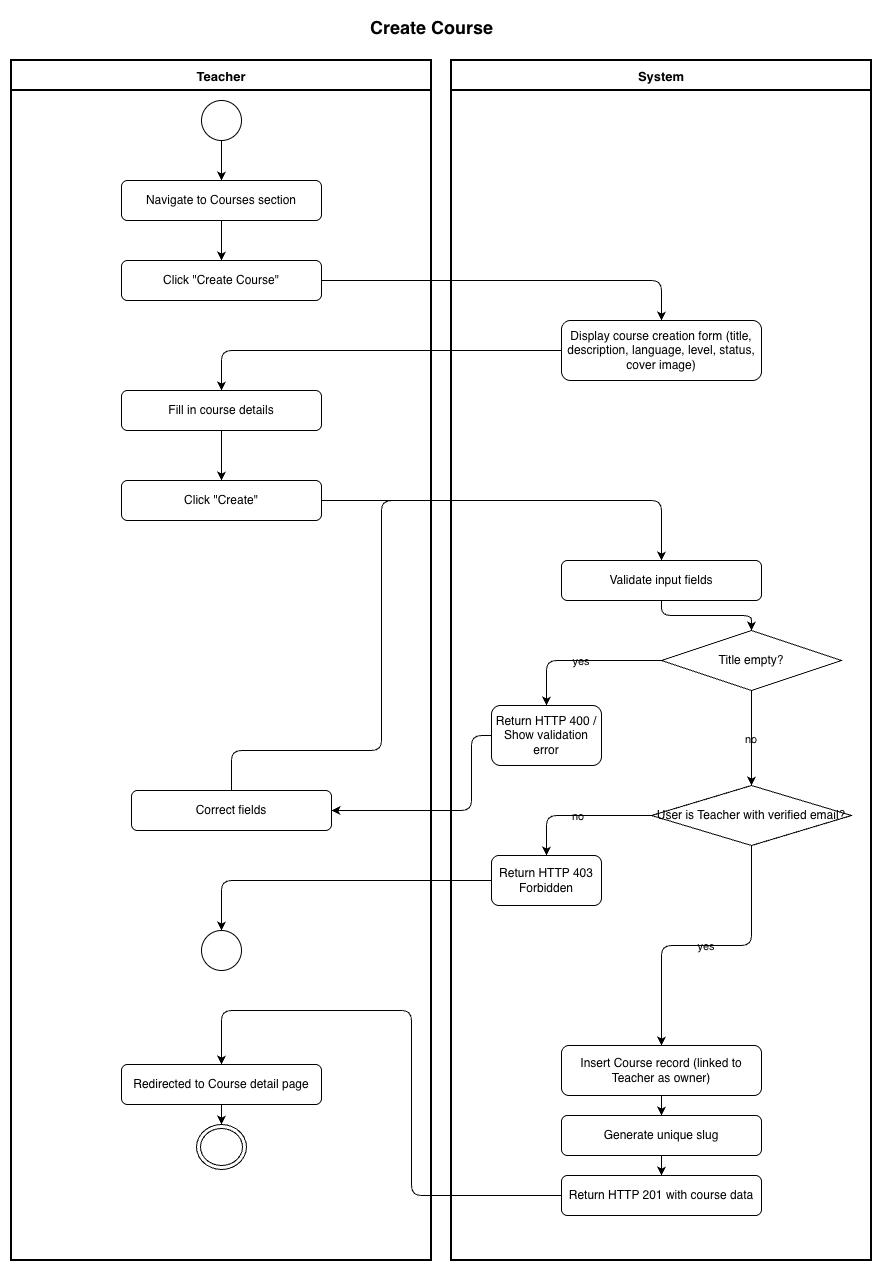

The diagram above was exported from draw.io. Its source (the exported page's mxGraphModel, read from the mxfile embedded in the PNG):
<mxGraphModel dx="1018" dy="815" grid="1" gridSize="10" guides="1" tooltips="1" connect="1" arrows="1" fold="1" page="1" pageScale="1" pageWidth="827" pageHeight="1169" background="#ffffff" math="0" shadow="0" adaptiveColors="auto">
  <root>
    <mxCell id="0" />
    <mxCell id="1" parent="0" />
    <mxCell id="2" parent="1" style="text;html=1;strokeColor=none;fillColor=none;align=center;fontSize=18;fontStyle=1;labelBackgroundColor=none;" value="Create Course" vertex="1">
      <mxGeometry height="40" width="560" x="160" y="10" as="geometry" />
    </mxCell>
    <mxCell id="3" parent="1" style="swimlane;startSize=30;fontStyle=1;fontSize=13;swimlaneLine=1;strokeWidth=2;labelBackgroundColor=none;" value="Teacher" vertex="1">
      <mxGeometry height="1200" width="420" x="20" y="60" as="geometry" />
    </mxCell>
    <mxCell id="5" parent="3" style="ellipse;aspect=fixed;labelBackgroundColor=none;" value="" vertex="1">
      <mxGeometry height="40" width="40" x="190" y="40" as="geometry" />
    </mxCell>
    <mxCell id="6" parent="3" style="rounded=1;whiteSpace=wrap;html=1;labelBackgroundColor=none;" value="Navigate to Courses section" vertex="1">
      <mxGeometry height="40" width="200" x="110" y="120" as="geometry" />
    </mxCell>
    <mxCell id="7" parent="3" style="rounded=1;whiteSpace=wrap;html=1;labelBackgroundColor=none;" value="Click &quot;Create Course&quot;" vertex="1">
      <mxGeometry height="40" width="200" x="110" y="200" as="geometry" />
    </mxCell>
    <mxCell id="9" parent="3" style="rounded=1;whiteSpace=wrap;html=1;labelBackgroundColor=none;" value="Fill in course details" vertex="1">
      <mxGeometry height="40" width="200" x="110" y="330" as="geometry" />
    </mxCell>
    <mxCell id="10" parent="3" style="rounded=1;whiteSpace=wrap;html=1;labelBackgroundColor=none;" value="Click &quot;Create&quot;" vertex="1">
      <mxGeometry height="40" width="200" x="110" y="420" as="geometry" />
    </mxCell>
    <mxCell id="14" parent="3" style="rounded=1;whiteSpace=wrap;html=1;labelBackgroundColor=none;" value="Correct fields" vertex="1">
      <mxGeometry height="40" width="200" x="120" y="730" as="geometry" />
    </mxCell>
    <mxCell id="17" parent="3" style="ellipse;aspect=fixed;labelBackgroundColor=none;" value="" vertex="1">
      <mxGeometry height="40" width="40" x="190" y="870" as="geometry" />
    </mxCell>
    <mxCell id="21" parent="3" style="rounded=1;whiteSpace=wrap;html=1;labelBackgroundColor=none;" value="Redirected to Course detail page" vertex="1">
      <mxGeometry height="40" width="200" x="110" y="1004" as="geometry" />
    </mxCell>
    <mxCell id="22" parent="3" style="ellipse;html=1;shape=endState;labelBackgroundColor=none;" value="" vertex="1">
      <mxGeometry height="45" width="50" x="185" y="1064" as="geometry" />
    </mxCell>
    <mxCell id="4" parent="1" style="swimlane;startSize=30;fontStyle=1;fontSize=13;swimlaneLine=1;strokeWidth=2;labelBackgroundColor=none;" value="System" vertex="1">
      <mxGeometry height="1200" width="420" x="460" y="60" as="geometry" />
    </mxCell>
    <mxCell id="8" parent="4" style="rounded=1;whiteSpace=wrap;html=1;labelBackgroundColor=none;" value="Display course creation form (title, description, language, level, status, cover image)" vertex="1">
      <mxGeometry height="60" width="200" x="110" y="260" as="geometry" />
    </mxCell>
    <mxCell id="11" parent="4" style="rounded=1;whiteSpace=wrap;html=1;labelBackgroundColor=none;" value="Validate input fields" vertex="1">
      <mxGeometry height="40" width="200" x="110" y="500" as="geometry" />
    </mxCell>
    <mxCell id="12" parent="4" style="rhombus;whiteSpace=wrap;html=1;labelBackgroundColor=none;" value="Title empty?" vertex="1">
      <mxGeometry height="60" width="180" x="210" y="570" as="geometry" />
    </mxCell>
    <mxCell id="13" parent="4" style="rounded=1;whiteSpace=wrap;html=1;labelBackgroundColor=none;" value="Return HTTP 400 / Show validation error" vertex="1">
      <mxGeometry height="60" width="110" x="40" y="645" as="geometry" />
    </mxCell>
    <mxCell id="15" parent="4" style="rhombus;whiteSpace=wrap;html=1;labelBackgroundColor=none;" value="User is Teacher with verified email?" vertex="1">
      <mxGeometry height="60" width="200" x="200" y="725" as="geometry" />
    </mxCell>
    <mxCell id="16" parent="4" style="rounded=1;whiteSpace=wrap;html=1;labelBackgroundColor=none;" value="Return HTTP 403 Forbidden" vertex="1">
      <mxGeometry height="50" width="110" x="40" y="795" as="geometry" />
    </mxCell>
    <mxCell id="18" parent="4" style="rounded=1;whiteSpace=wrap;html=1;labelBackgroundColor=none;" value="Insert Course record (linked to Teacher as owner)" vertex="1">
      <mxGeometry height="50" width="200" x="110" y="985" as="geometry" />
    </mxCell>
    <mxCell id="19" parent="4" style="rounded=1;whiteSpace=wrap;html=1;labelBackgroundColor=none;" value="Generate unique slug" vertex="1">
      <mxGeometry height="40" width="200" x="110" y="1055" as="geometry" />
    </mxCell>
    <mxCell id="20" parent="4" style="rounded=1;whiteSpace=wrap;html=1;labelBackgroundColor=none;" value="Return HTTP 201 with course data" vertex="1">
      <mxGeometry height="40" width="200" x="110" y="1115" as="geometry" />
    </mxCell>
    <mxCell id="50" edge="1" parent="1" source="5" style="edgeStyle=orthogonalEdgeStyle;labelBackgroundColor=none;fontColor=default;" target="6">
      <mxGeometry relative="1" as="geometry" />
    </mxCell>
    <mxCell id="51" edge="1" parent="1" source="6" style="edgeStyle=orthogonalEdgeStyle;labelBackgroundColor=none;fontColor=default;" target="7">
      <mxGeometry relative="1" as="geometry" />
    </mxCell>
    <mxCell id="52" edge="1" parent="1" source="7" style="edgeStyle=orthogonalEdgeStyle;labelBackgroundColor=none;fontColor=default;" target="8">
      <mxGeometry relative="1" as="geometry" />
    </mxCell>
    <mxCell id="53" edge="1" parent="1" source="8" style="edgeStyle=orthogonalEdgeStyle;labelBackgroundColor=none;fontColor=default;" target="9">
      <mxGeometry relative="1" as="geometry" />
    </mxCell>
    <mxCell id="54" edge="1" parent="1" source="9" style="edgeStyle=orthogonalEdgeStyle;labelBackgroundColor=none;fontColor=default;" target="10">
      <mxGeometry relative="1" as="geometry" />
    </mxCell>
    <mxCell id="55" edge="1" parent="1" source="10" style="edgeStyle=orthogonalEdgeStyle;labelBackgroundColor=none;fontColor=default;" target="11">
      <mxGeometry relative="1" as="geometry" />
    </mxCell>
    <mxCell id="56" edge="1" parent="1" source="11" style="edgeStyle=orthogonalEdgeStyle;labelBackgroundColor=none;fontColor=default;" target="12">
      <mxGeometry relative="1" as="geometry" />
    </mxCell>
    <mxCell id="57" edge="1" parent="1" source="12" style="edgeStyle=orthogonalEdgeStyle;labelBackgroundColor=none;fontColor=default;" target="13" value="yes">
      <mxGeometry relative="1" as="geometry" />
    </mxCell>
    <mxCell id="58" edge="1" parent="1" source="13" style="edgeStyle=orthogonalEdgeStyle;labelBackgroundColor=none;fontColor=default;" target="14">
      <mxGeometry relative="1" as="geometry">
        <Array as="points">
          <mxPoint x="480" y="735" />
          <mxPoint x="480" y="810" />
        </Array>
      </mxGeometry>
    </mxCell>
    <mxCell id="59" edge="1" parent="1" source="14" style="edgeStyle=orthogonalEdgeStyle;labelBackgroundColor=none;fontColor=default;" target="11">
      <mxGeometry relative="1" as="geometry">
        <Array as="points">
          <mxPoint x="240" y="750" />
          <mxPoint x="390" y="750" />
          <mxPoint x="390" y="500" />
          <mxPoint x="670" y="500" />
        </Array>
      </mxGeometry>
    </mxCell>
    <mxCell id="60" edge="1" parent="1" source="12" style="edgeStyle=orthogonalEdgeStyle;labelBackgroundColor=none;fontColor=default;" target="15" value="no">
      <mxGeometry relative="1" as="geometry" />
    </mxCell>
    <mxCell id="61" edge="1" parent="1" source="15" style="edgeStyle=orthogonalEdgeStyle;labelBackgroundColor=none;fontColor=default;" target="16" value="no">
      <mxGeometry relative="1" as="geometry" />
    </mxCell>
    <mxCell id="62" edge="1" parent="1" source="16" style="edgeStyle=orthogonalEdgeStyle;labelBackgroundColor=none;fontColor=default;" target="17">
      <mxGeometry relative="1" as="geometry" />
    </mxCell>
    <mxCell id="63" edge="1" parent="1" source="15" style="edgeStyle=orthogonalEdgeStyle;labelBackgroundColor=none;fontColor=default;" target="18" value="yes">
      <mxGeometry relative="1" as="geometry" />
    </mxCell>
    <mxCell id="64" edge="1" parent="1" source="18" style="edgeStyle=orthogonalEdgeStyle;labelBackgroundColor=none;fontColor=default;" target="19">
      <mxGeometry relative="1" as="geometry" />
    </mxCell>
    <mxCell id="65" edge="1" parent="1" source="19" style="edgeStyle=orthogonalEdgeStyle;labelBackgroundColor=none;fontColor=default;" target="20">
      <mxGeometry relative="1" as="geometry" />
    </mxCell>
    <mxCell id="66" edge="1" parent="1" source="20" style="edgeStyle=orthogonalEdgeStyle;labelBackgroundColor=none;fontColor=default;" target="21">
      <mxGeometry relative="1" as="geometry">
        <Array as="points">
          <mxPoint x="420" y="1195" />
          <mxPoint x="420" y="1010" />
          <mxPoint x="230" y="1010" />
        </Array>
      </mxGeometry>
    </mxCell>
    <mxCell id="67" edge="1" parent="1" source="21" style="edgeStyle=orthogonalEdgeStyle;labelBackgroundColor=none;fontColor=default;" target="22">
      <mxGeometry relative="1" as="geometry" />
    </mxCell>
  </root>
</mxGraphModel>